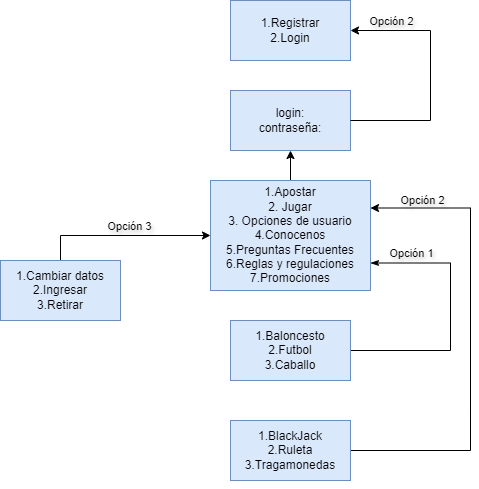

The diagram above was exported from draw.io. Its source (the exported page's mxGraphModel, read from the mxfile embedded in the PNG):
<mxGraphModel dx="1050" dy="609" grid="1" gridSize="10" guides="1" tooltips="1" connect="1" arrows="1" fold="1" page="1" pageScale="1" pageWidth="827" pageHeight="1169" math="0" shadow="0">
  <root>
    <mxCell id="0" />
    <mxCell id="1" parent="0" />
    <mxCell id="eJNIakJwCkKGXV-a0eZc-5" style="edgeStyle=orthogonalEdgeStyle;rounded=0;orthogonalLoop=1;jettySize=auto;html=1;startArrow=classic;startFill=1;endArrow=none;endFill=0;" parent="1" source="eJNIakJwCkKGXV-a0eZc-1" target="eJNIakJwCkKGXV-a0eZc-2" edge="1">
      <mxGeometry relative="1" as="geometry" />
    </mxCell>
    <mxCell id="eJNIakJwCkKGXV-a0eZc-1" value="&lt;div&gt;login:&lt;/div&gt;&lt;div&gt;contraseña:&lt;br&gt;&lt;/div&gt;" style="rounded=0;whiteSpace=wrap;html=1;fillColor=#dae8fc;strokeColor=#6c8ebf;" parent="1" vertex="1">
      <mxGeometry x="330" y="130" width="120" height="60" as="geometry" />
    </mxCell>
    <mxCell id="eJNIakJwCkKGXV-a0eZc-4" style="edgeStyle=orthogonalEdgeStyle;rounded=0;orthogonalLoop=1;jettySize=auto;html=1;startArrow=classicThin;startFill=1;endArrow=none;endFill=0;exitX=1;exitY=0.75;exitDx=0;exitDy=0;" parent="1" source="eJNIakJwCkKGXV-a0eZc-2" target="eJNIakJwCkKGXV-a0eZc-3" edge="1">
      <mxGeometry relative="1" as="geometry">
        <Array as="points">
          <mxPoint x="550" y="303" />
          <mxPoint x="550" y="390" />
        </Array>
        <mxPoint x="470" y="340" as="sourcePoint" />
      </mxGeometry>
    </mxCell>
    <mxCell id="1ttixOThbdAoXuUzGkgm-1" value="Opción 1" style="edgeLabel;html=1;align=center;verticalAlign=middle;resizable=0;points=[];textShadow=1;labelBackgroundColor=none;" parent="eJNIakJwCkKGXV-a0eZc-4" connectable="0" vertex="1">
      <mxGeometry x="-0.7583" y="-2" relative="1" as="geometry">
        <mxPoint x="8" y="-12" as="offset" />
      </mxGeometry>
    </mxCell>
    <mxCell id="1ttixOThbdAoXuUzGkgm-3" style="edgeStyle=orthogonalEdgeStyle;rounded=0;orthogonalLoop=1;jettySize=auto;html=1;entryX=1;entryY=0.25;entryDx=0;entryDy=0;" parent="1" target="eJNIakJwCkKGXV-a0eZc-2" edge="1">
      <mxGeometry relative="1" as="geometry">
        <mxPoint x="450" y="520" as="sourcePoint" />
        <mxPoint x="470" y="240" as="targetPoint" />
        <Array as="points">
          <mxPoint x="450" y="490" />
          <mxPoint x="570" y="490" />
          <mxPoint x="570" y="248" />
          <mxPoint x="470" y="248" />
        </Array>
      </mxGeometry>
    </mxCell>
    <mxCell id="1ttixOThbdAoXuUzGkgm-12" value="Opción 2" style="edgeLabel;html=1;align=center;verticalAlign=middle;resizable=0;points=[];textShadow=1;labelBackgroundColor=none;" parent="1ttixOThbdAoXuUzGkgm-3" connectable="0" vertex="1">
      <mxGeometry x="0.7907" y="2" relative="1" as="geometry">
        <mxPoint y="-10" as="offset" />
      </mxGeometry>
    </mxCell>
    <mxCell id="1ttixOThbdAoXuUzGkgm-10" style="edgeStyle=orthogonalEdgeStyle;rounded=0;orthogonalLoop=1;jettySize=auto;html=1;startArrow=classic;startFill=1;endArrow=none;endFill=0;entryX=0.5;entryY=0;entryDx=0;entryDy=0;exitX=0;exitY=0.5;exitDx=0;exitDy=0;" parent="1" source="eJNIakJwCkKGXV-a0eZc-2" target="1ttixOThbdAoXuUzGkgm-9" edge="1">
      <mxGeometry relative="1" as="geometry">
        <mxPoint x="310" y="330" as="sourcePoint" />
      </mxGeometry>
    </mxCell>
    <mxCell id="1ttixOThbdAoXuUzGkgm-11" value="Opción 3" style="edgeLabel;html=1;align=center;verticalAlign=middle;resizable=0;points=[];textShadow=1;labelBackgroundColor=none;" parent="1ttixOThbdAoXuUzGkgm-10" connectable="0" vertex="1">
      <mxGeometry x="-0.0115" y="-2" relative="1" as="geometry">
        <mxPoint x="4" y="-8" as="offset" />
      </mxGeometry>
    </mxCell>
    <mxCell id="eJNIakJwCkKGXV-a0eZc-2" value="&lt;div&gt;1.Apostar&lt;/div&gt;&lt;div&gt;2. Jugar&lt;br&gt;&lt;/div&gt;&lt;div&gt;3. Opciones de usuario&lt;/div&gt;&lt;div&gt;4.Conocenos&lt;/div&gt;&lt;div&gt;5.Preguntas Frecuentes&lt;/div&gt;&lt;div&gt;6.Reglas y regulaciones&lt;/div&gt;&lt;div&gt;7.Promociones&lt;/div&gt;" style="rounded=0;whiteSpace=wrap;html=1;fillColor=#dae8fc;strokeColor=#6c8ebf;" parent="1" vertex="1">
      <mxGeometry x="310" y="220" width="160" height="110" as="geometry" />
    </mxCell>
    <mxCell id="eJNIakJwCkKGXV-a0eZc-3" value="&lt;div&gt;1.Baloncesto&lt;/div&gt;&lt;div&gt;2.Futbol&lt;/div&gt;&lt;div&gt;3.Caballo&lt;br&gt;&lt;/div&gt;" style="rounded=0;whiteSpace=wrap;html=1;fillColor=#dae8fc;strokeColor=#6c8ebf;" parent="1" vertex="1">
      <mxGeometry x="330" y="360" width="120" height="60" as="geometry" />
    </mxCell>
    <mxCell id="1ttixOThbdAoXuUzGkgm-2" value="&lt;div&gt;1.BlackJack&lt;/div&gt;&lt;div&gt;2.Ruleta&lt;/div&gt;&lt;div&gt;3.Tragamonedas&lt;/div&gt;" style="rounded=0;whiteSpace=wrap;html=1;fillColor=#dae8fc;strokeColor=#6c8ebf;" parent="1" vertex="1">
      <mxGeometry x="330" y="460" width="120" height="60" as="geometry" />
    </mxCell>
    <mxCell id="1ttixOThbdAoXuUzGkgm-6" style="edgeStyle=orthogonalEdgeStyle;rounded=0;orthogonalLoop=1;jettySize=auto;html=1;exitX=1;exitY=0.5;exitDx=0;exitDy=0;entryX=1;entryY=0.5;entryDx=0;entryDy=0;startArrow=classic;startFill=1;endArrow=none;endFill=0;" parent="1" source="1ttixOThbdAoXuUzGkgm-5" target="eJNIakJwCkKGXV-a0eZc-1" edge="1">
      <mxGeometry relative="1" as="geometry">
        <Array as="points">
          <mxPoint x="530" y="70" />
          <mxPoint x="530" y="160" />
        </Array>
      </mxGeometry>
    </mxCell>
    <mxCell id="1ttixOThbdAoXuUzGkgm-7" value="Opción 2" style="edgeLabel;html=1;align=center;verticalAlign=middle;resizable=0;points=[];textShadow=1;labelBackgroundColor=none;" parent="1ttixOThbdAoXuUzGkgm-6" connectable="0" vertex="1">
      <mxGeometry x="-0.7308" relative="1" as="geometry">
        <mxPoint x="6" y="-10" as="offset" />
      </mxGeometry>
    </mxCell>
    <mxCell id="1ttixOThbdAoXuUzGkgm-5" value="&lt;div&gt;1.Registrar&lt;/div&gt;&lt;div&gt;2.Login&lt;/div&gt;" style="rounded=0;whiteSpace=wrap;html=1;fillColor=#dae8fc;strokeColor=#6c8ebf;" parent="1" vertex="1">
      <mxGeometry x="330" y="40" width="120" height="60" as="geometry" />
    </mxCell>
    <mxCell id="1ttixOThbdAoXuUzGkgm-9" value="&lt;div&gt;1.Cambiar datos&lt;/div&gt;&lt;div&gt;2.Ingresar&lt;/div&gt;&lt;div&gt;3.Retirar&lt;/div&gt;" style="rounded=0;whiteSpace=wrap;html=1;fillColor=#dae8fc;strokeColor=#6c8ebf;" parent="1" vertex="1">
      <mxGeometry x="100" y="300" width="120" height="60" as="geometry" />
    </mxCell>
  </root>
</mxGraphModel>